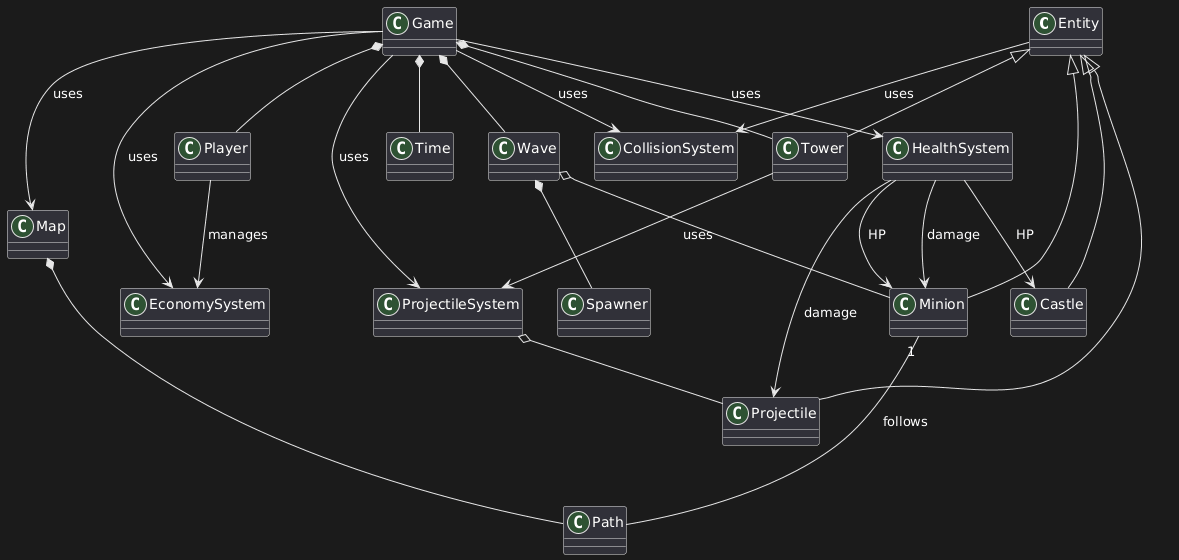

The diagram above was rendered by PlantUML. Its source (embedded in the PNG):
@startuml
'Uniquement la partie algo pas d'affichage (SFML)

' ========== CLASSES DE BASE ==========
class Entity
class Game

' ========== ENTITÉS ==========
class Minion
class Tower
class Projectile
class Castle

' ========== GESTION DU JEU ==========
class Wave
class Path
class Map
Class Time
class Player
class Spawner


' ========== SYSTÈMES ==========
class CollisionSystem
class EconomySystem
class ProjectileSystem
class HealthSystem

' ========== HÉRITAGE ==========
Entity <|-- Minion
Entity <|-- Tower
Entity <|-- Projectile
Entity <|-- Castle

' ========== COMPOSITION ==========
Game *-- Wave
Game *-- Tower
Game *-- Time
Game *-- Player
Wave *-- Spawner
Map *-- Path
ProjectileSystem o-- Projectile
Wave o-- Minion

'=========== AGRÉGATION ==========

' ========== ASSOCIATIONS ==========
Game --> Map : uses
Game --> CollisionSystem : uses
Game --> EconomySystem : uses
Entity --> CollisionSystem : uses
Game --> ProjectileSystem : uses
Game --> HealthSystem : uses
Player --> EconomySystem : manages
HealthSystem --> Minion : HP
HealthSystem --> Castle : HP
HealthSystem --> Minion: damage
HealthSystem --> Projectile : damage


' ========== ASSOCIATIONS BIDIRECTIONNELLE ==========
Minion --- Path : "1" follows
Tower --> ProjectileSystem : uses
@enduml